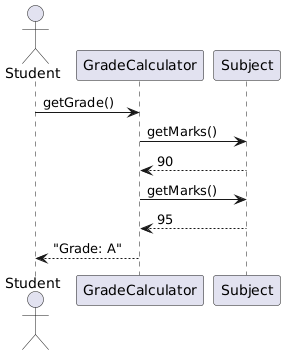

The diagram above was rendered by PlantUML. Its source (embedded in the PNG):
@startuml
actor Student
participant GradeCalculator
participant Subject

Student -> GradeCalculator: getGrade()
GradeCalculator -> Subject: getMarks()
Subject --> GradeCalculator: 90
GradeCalculator -> Subject: getMarks()
Subject --> GradeCalculator: 95
GradeCalculator --> Student: "Grade: A"
@enduml